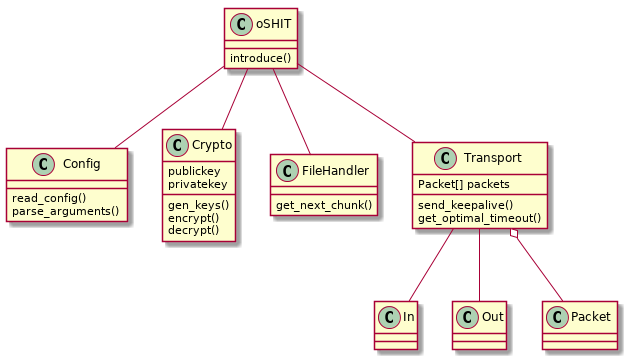

The diagram above was rendered by PlantUML. Its source (embedded in the PNG):
@startuml


oSHIT -- Config
oSHIT -- Crypto
oSHIT -- FileHandler
oSHIT -- Transport

Transport -- In
Transport -- Out
Transport o-- Packet



oSHIT : introduce()

Config : read_config()
Config : parse_arguments()

Crypto : publickey
Crypto : privatekey
Crypto : gen_keys()
Crypto : encrypt()
Crypto : decrypt()

FileHandler : get_next_chunk()

Transport : Packet[] packets
Transport : send_keepalive()
Transport : get_optimal_timeout()

@enduml